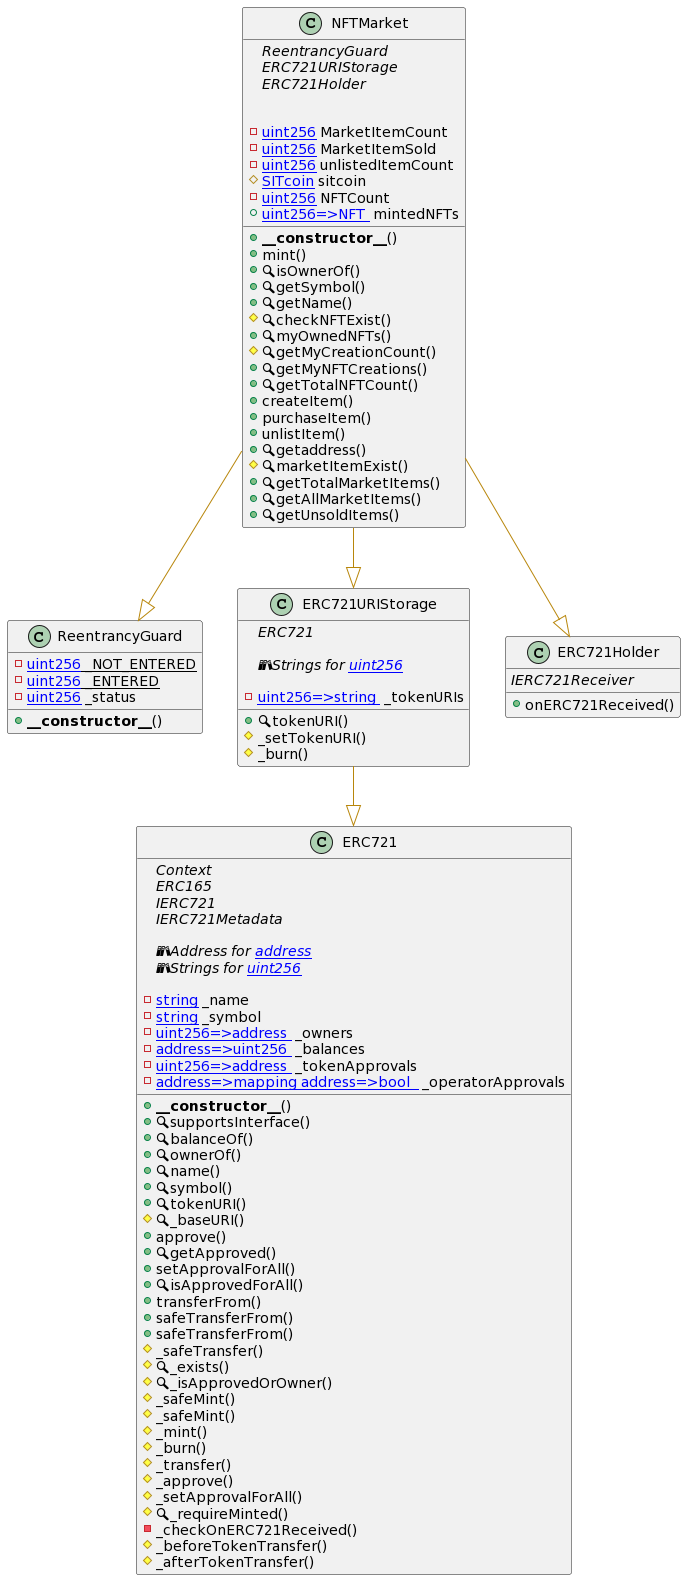

The diagram above was rendered by PlantUML. Its source (embedded in the PNG):
@startuml
' -- generated by: https://marketplace.visualstudio.com/items?itemName=tintinweb.solidity-visual-auditor
'
' -- for auto-render install: https://marketplace.visualstudio.com/items?itemName=jebbs.plantuml
' -- options --



' -- classes --


class NFTMarket {
    ' -- inheritance --
	{abstract}ReentrancyGuard
	{abstract}ERC721URIStorage
	{abstract}ERC721Holder

    ' -- usingFor --

    ' -- vars --
	-[[uint256]] MarketItemCount
	-[[uint256]] MarketItemSold
	-[[uint256]] unlistedItemCount
	#[[SITcoin]] sitcoin
	-[[uint256]] NFTCount
	+[[mapping uint256=>NFT ]] mintedNFTs

    ' -- methods --
	+**__constructor__**()
	+mint()
	+🔍isOwnerOf()
	+🔍getSymbol()
	+🔍getName()
	#🔍checkNFTExist()
	+🔍myOwnedNFTs()
	#🔍getMyCreationCount()
	+🔍getMyNFTCreations()
	+🔍getTotalNFTCount()
	+createItem()
	+purchaseItem()
	+unlistItem()
	+🔍getaddress()
	#🔍marketItemExist()
	+🔍getTotalMarketItems()
	+🔍getAllMarketItems()
	+🔍getUnsoldItems()

}

class ReentrancyGuard {
    ' -- inheritance --

    ' -- usingFor --

    ' -- vars --
	-{static}[[uint256]] _NOT_ENTERED
	-{static}[[uint256]] _ENTERED
	-[[uint256]] _status

    ' -- methods --
	+**__constructor__**()

}

class ERC721URIStorage {
    ' -- inheritance --
	{abstract}ERC721

    ' -- usingFor --
	{abstract}📚Strings for [[uint256]]

    ' -- vars --
	-[[mapping uint256=>string ]] _tokenURIs

    ' -- methods --
	+🔍tokenURI()
	#_setTokenURI()
	#_burn()

}

class ERC721 {
    ' -- inheritance --
	{abstract}Context
	{abstract}ERC165
	{abstract}IERC721
	{abstract}IERC721Metadata

    ' -- usingFor --
	{abstract}📚Address for [[address]]
	{abstract}📚Strings for [[uint256]]

    ' -- vars --
	-[[string]] _name
	-[[string]] _symbol
	-[[mapping uint256=>address ]] _owners
	-[[mapping address=>uint256 ]] _balances
	-[[mapping uint256=>address ]] _tokenApprovals
	-[[mapping address=>mapping address=>bool  ]] _operatorApprovals

    ' -- methods --
	+**__constructor__**()
	+🔍supportsInterface()
	+🔍balanceOf()
	+🔍ownerOf()
	+🔍name()
	+🔍symbol()
	+🔍tokenURI()
	#🔍_baseURI()
	+approve()
	+🔍getApproved()
	+setApprovalForAll()
	+🔍isApprovedForAll()
	+transferFrom()
	+safeTransferFrom()
	+safeTransferFrom()
	#_safeTransfer()
	#🔍_exists()
	#🔍_isApprovedOrOwner()
	#_safeMint()
	#_safeMint()
	#_mint()
	#_burn()
	#_transfer()
	#_approve()
	#_setApprovalForAll()
	#🔍_requireMinted()
	-_checkOnERC721Received()
	#_beforeTokenTransfer()
	#_afterTokenTransfer()

}

class ERC721Holder {
    ' -- inheritance --
	{abstract}IERC721Receiver

    ' -- usingFor --

    ' -- vars --

    ' -- methods --
	+onERC721Received()

}


' -- inheritance / usingFor --
NFTMarket --[#DarkGoldenRod]|> ReentrancyGuard
NFTMarket --[#DarkGoldenRod]|> ERC721URIStorage
ERC721URIStorage --[#DarkGoldenRod]|> ERC721
NFTMarket --[#DarkGoldenRod]|> ERC721Holder
@enduml